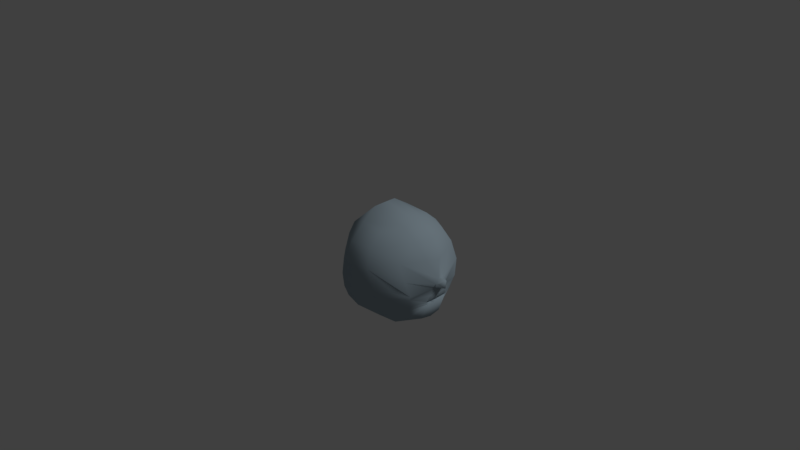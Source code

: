 # Source: face.blend  (saved by Blender 2.77.0; exported with 4.5.12 LTS)
import bpy
from mathutils import Matrix  # noqa: F401  (used for matrix-valued properties, if any)

bpy.ops.wm.read_factory_settings(use_empty=True)
scene = bpy.context.scene
scene.name = 'Scene'

# ---- collections
col_collection_1 = bpy.data.collections.new('Collection 1'); scene.collection.children.link(col_collection_1)
col_collection_2 = bpy.data.collections.new('Collection 2'); scene.collection.children.link(col_collection_2)
col_collection_3 = bpy.data.collections.new('Collection 3'); scene.collection.children.link(col_collection_3)
col_collection_4 = bpy.data.collections.new('Collection 4'); scene.collection.children.link(col_collection_4)
col_collection_5 = bpy.data.collections.new('Collection 5'); scene.collection.children.link(col_collection_5)
col_collection_6 = bpy.data.collections.new('Collection 6'); scene.collection.children.link(col_collection_6)
col_collection_7 = bpy.data.collections.new('Collection 7'); scene.collection.children.link(col_collection_7)
col_collection_8 = bpy.data.collections.new('Collection 8'); scene.collection.children.link(col_collection_8)
col_collection_9 = bpy.data.collections.new('Collection 9'); scene.collection.children.link(col_collection_9)
col_collection_10 = bpy.data.collections.new('Collection 10'); scene.collection.children.link(col_collection_10)
col_collection_11 = bpy.data.collections.new('Collection 11'); scene.collection.children.link(col_collection_11)
col_collection_12 = bpy.data.collections.new('Collection 12'); scene.collection.children.link(col_collection_12)
col_collection_13 = bpy.data.collections.new('Collection 13'); scene.collection.children.link(col_collection_13)
col_collection_14 = bpy.data.collections.new('Collection 14'); scene.collection.children.link(col_collection_14)
col_collection_15 = bpy.data.collections.new('Collection 15'); scene.collection.children.link(col_collection_15)
col_collection_16 = bpy.data.collections.new('Collection 16'); scene.collection.children.link(col_collection_16)
col_collection_17 = bpy.data.collections.new('Collection 17'); scene.collection.children.link(col_collection_17)
col_collection_18 = bpy.data.collections.new('Collection 18'); scene.collection.children.link(col_collection_18)
col_collection_19 = bpy.data.collections.new('Collection 19'); scene.collection.children.link(col_collection_19)
col_collection_20 = bpy.data.collections.new('Collection 20'); scene.collection.children.link(col_collection_20)

# ---- materials (node trees are filled in below, after node groups)
mat_material_001 = bpy.data.materials.new('Material.001')
mat_material_001.alpha_threshold = 0.0
mat_material_001.roughness = 0.5
mat_material = bpy.data.materials.new('Material')
mat_material.alpha_threshold = 0.0
mat_material.roughness = 0.5
mat_material.line_color = (0.0, 0.0, 0.0, 1.0)

# ---- material node trees
mat_material_001.use_nodes = True; mat_material_001.node_tree.nodes.clear()
_N = mat_material_001.node_tree.nodes; _L = mat_material_001.node_tree.links
n0 = _N.new('ShaderNodeOutputMaterial'); n0.name = 'Material Output'; n0.location = (425, 300)
n1 = _N.new('ShaderNodeRGB'); n1.name = 'RGB'; n1.location = (-233, 299)
n1.outputs[0].default_value = (0.3465, 0.4368, 0.5, 1.0)
n2 = _N.new('ShaderNodeAmbientOcclusion'); n2.name = 'Ambient Occlusion'; n2.location = (5, 324)
n2.samples = 1
n2.inputs[1].default_value = 0.0
n3 = _N.new('ShaderNodeBsdfDiffuse'); n3.name = 'Diffuse BSDF'; n3.location = (3, 239)
n4 = _N.new('ShaderNodeMixShader'); n4.name = 'Mix Shader'; n4.location = (208, 310)
n4.inputs[0].default_value = 0.0
_L.new(n4.outputs[0], n0.inputs[0])
_L.new(n3.outputs[0], n4.inputs[1])
_L.new(n1.outputs[0], n2.inputs[0])
_L.new(n1.outputs[0], n3.inputs[0])
_L.new(n2.outputs[0], n4.inputs[2])
n0.is_active_output = True

# ---- world
world_world = bpy.data.worlds.new('World'); scene.world = world_world
world_world.color = (0.05088, 0.05088, 0.05088)
world_world.use_sun_shadow = False
world_world.sun_shadow_jitter_overblur = 0.0
world_world.cycles.sampling_method = 'MANUAL'

# ---- cameras
cam_camera = bpy.data.cameras.new('Camera')
cam_camera.clip_end = 100.0
cam_camera.lens = 35.0
cam_camera.sensor_width = 32.0
cam_camera.sensor_height = 18.0
cam_camera.ortho_scale = 7.314
cam_camera.dof.focus_distance = 0.0

# ---- lights
light_lamp = bpy.data.lights.new('Lamp', 'SUN')
light_lamp.transmission_factor = 0.0
light_lamp.cutoff_distance = 30.0
light_lamp.angle = 0.1993
light_lamp.energy = 1.0
light_lamp.shadow_buffer_clip_start = 1.001
light_lamp.shadow_soft_size = 0.1
light_lamp.shadow_cascade_max_distance = 1000.0

# ---- meshes
me_cube = bpy.data.meshes.new('Cube')
me_cube.from_pydata([(1.035, -0.002434, -0.4657), (0.6669, -0.002434, -0.6774), (0.8994, -0.2877, -0.453), (0.6721, -0.5127, -0.3909), (0.6699, -0.2549, -0.6049), (0.2863, -0.5312, -0.4056), (0.09723, -0.3898, -0.3694), (0.2847, -0.2407, -0.5819), (0.2869, -0.002434, -0.6595), (-0.1259, -0.002434, -0.3831), (0.7789, -0.002434, 0.7437), (1.211, -0.002434, 0.1527), (0.5703, -0.5508, 0.5137), (0.9577, -0.4294, 0.3977), (0.578, -0.3777, 0.6639), (-0.03622, -0.3596, 0.4247), (0.2529, -0.5664, 0.4863), (0.2555, -0.36, 0.6882), (-0.1682, -0.002434, 0.4723), (0.2797, -0.002434, 0.8456), (1.197, -0.03138, 0.005734), (1.073, -0.3806, -0.02278), (0.7357, -0.6437, 0.05416), (0.2086, -0.6928, 0.08316), (-0.047, -0.4577, 0.08909), (-0.2366, -0.002434, 0.06841), (1.047, -0.4347, 0.1821), (0.2126, -0.6613, 0.2368), (-0.2279, -0.002434, 0.2003), (0.6242, -0.6497, 0.2796), (-0.05729, -0.4198, 0.2011), (1.028, -0.1488, -0.4422), (0.591, -0.1166, -0.6707), (-0.05533, -0.2131, -0.37), (0.2893, -0.07145, -0.6443), (0.7676, -0.1857, 0.7213), (1.21, -0.04328, 0.1509), (0.2376, -0.1601, 0.8171), (-0.147, -0.1781, 0.4786), (1.173, -0.06095, 0.02271), (-0.1968, -0.2228, 0.06978), (1.205, -0.08308, 0.08837), (-0.2007, -0.1868, 0.201), (1.113, -0.002434, -0.1787), (1.113, -0.002434, -0.1761), (1.113, -0.135, -0.1697), (1.113, -0.135, -0.1735), (0.9829, -0.3135, -0.2823), (1.049, -0.3748, -0.07983), (1.049, -0.002434, -0.182), (1.051, -0.002434, -0.1814), (1.046, -0.1374, -0.1743), (1.046, -0.1375, -0.1792), (0.9983, -0.002434, -0.4101), (1.114, -0.002434, 0.004096), (1.081, -0.1796, -0.001472), (0.9886, -0.1665, -0.3909), (0.6647, -0.002434, -0.2681), (0.7713, -0.002434, -0.4027), (0.856, -0.002434, 0.02666), (0.7144, -0.002434, -0.02848), (0.8471, -0.1853, 0.0182), (0.7089, -0.05993, -0.03265), (0.7601, -0.1797, -0.3911), (0.6611, -0.06713, -0.2691), (1.173, -0.002434, -0.07779), (1.146, -0.1233, -0.07585), (0.71, -0.6293, -0.08042), (0.2366, -0.6964, -0.08172), (-0.02207, -0.4608, -0.05775), (-0.1637, -0.2391, -0.06934), (-0.2325, -0.002434, -0.08358), (1.043, -0.002434, 0.6052), (0.9777, -0.184, 0.595), (0.8383, -0.3833, 0.5594), (1.116, -0.1478, 0.3954), (1.17, -0.002434, 0.3771), (-0.1983, -0.002434, -0.2259), (-0.1216, -0.2321, -0.2133), (0.0159, -0.4536, -0.1961), (0.2461, -0.6431, -0.2323), (0.6891, -0.5666, -0.2479), (1.027, -0.3374, -0.1982), (1.113, -0.002434, -0.1728), (1.113, -0.1326, -0.1648), (1.113, -0.1379, -0.1669), (1.113, -0.14, -0.1693), (1.113, -0.1395, -0.1737), (1.112, -0.1369, -0.1774), (1.113, -0.132, -0.1786), (1.113, -0.002434, -0.1824), (1.145, -0.002434, -0.1431), (1.138, -0.1382, -0.146), (1.133, -0.1633, -0.149), (1.125, -0.1645, -0.1679), (1.127, -0.1565, -0.1839), (1.131, -0.15, -0.1912), (1.138, -0.1323, -0.1891), (1.136, -0.002434, -0.2024), (0.1276, -0.1321, -0.5557), (0.04873, -0.002434, -0.5509), (1.283, -0.002434, 0.137), (1.241, -0.0621, 0.08607), (1.281, -0.002434, 0.02625)], [], [(29, 12, 16, 27), (42, 38, 18, 28), (35, 37, 17, 14), (2, 3, 4), (5, 6, 7), (26, 13, 29), (15, 16, 17), (31, 2, 4, 32), (3, 5, 7, 4), (75, 13, 26, 41, 36), (33, 9, 100, 99), (27, 16, 15, 30), (35, 14, 74, 73), (14, 17, 16, 12), (37, 19, 18, 38), (32, 4, 7, 34), (5, 80, 79, 6), (2, 47, 82, 81, 3), (33, 78, 77, 9), (3, 81, 80, 5), (23, 27, 30, 24), (21, 26, 29, 22), (39, 41, 26, 21), (40, 42, 28, 25), (22, 29, 27, 23), (24, 30, 42, 40), (6, 79, 78, 33), (48, 66, 39, 21), (1, 32, 34, 8), (17, 37, 38, 15), (10, 35, 73, 72), (6, 33, 99, 7), (0, 31, 32, 1), (20, 103, 102, 41, 39), (10, 19, 37, 35), (30, 15, 38, 42), (0, 98, 97, 31), (31, 97, 96, 47, 2), (45, 46, 52, 51), (45, 85, 86), (45, 43, 83, 84), (52, 49, 53, 56), (46, 44, 49, 52), (43, 45, 51, 50), (50, 51, 55, 54), (51, 52, 56, 55), (56, 53, 58, 63), (54, 55, 61, 59), (55, 56, 63, 61), (59, 61, 62, 60), (61, 63, 64, 62), (63, 58, 57, 64), (60, 62, 64, 57), (66, 65, 20, 39), (66, 48, 93, 92), (67, 48, 21, 22), (68, 67, 22, 23), (69, 68, 23, 24), (70, 69, 24, 40), (71, 70, 40, 25), (72, 73, 75, 76), (73, 74, 13, 75), (74, 14, 12), (76, 75, 36, 11), (77, 78, 70, 71), (78, 79, 69, 70), (79, 80, 68, 69), (80, 81, 67, 68), (81, 82, 48, 67), (82, 47, 96, 95), (46, 45, 86, 87), (84, 83, 91, 92), (84, 85, 45), (86, 85, 93, 94), (87, 86, 94, 95), (87, 88, 46), (88, 89, 46), (89, 90, 44, 46), (92, 91, 65, 66), (92, 93, 85, 84), (94, 93, 48, 82), (95, 94, 82), (95, 96, 88, 87), (96, 97, 89, 88), (97, 98, 90, 89), (7, 99, 34), (99, 100, 8, 34), (13, 74, 12, 29), (101, 102, 103), (102, 101, 11, 36, 41)])
me_cube.polygons.foreach_set('use_smooth', [True] * 90)
me_cube.materials.append(mat_material_001)
me_cube.use_remesh_preserve_volume = False
me_cube.use_remesh_preserve_attributes = False
me_cube.use_mirror_vertex_groups = False
me_cube.update()
me_cube_001 = bpy.data.meshes.new('Cube.001')
me_cube_001.from_pydata([(1.035, -0.002434, -0.4657), (0.6669, -0.002434, -0.6774), (0.8994, -0.2877, -0.453), (0.6721, -0.5127, -0.3909), (0.6699, -0.2549, -0.6049), (0.2863, -0.5312, -0.4056), (0.09723, -0.3898, -0.3694), (0.2847, -0.2407, -0.5819), (0.2869, -0.002434, -0.6595), (-0.1259, -0.002434, -0.3831), (0.7789, -0.002434, 0.7437), (1.211, -0.002434, 0.1527), (0.5703, -0.5508, 0.5137), (0.9577, -0.4294, 0.3977), (0.578, -0.3777, 0.6639), (-0.03622, -0.3596, 0.4247), (0.2529, -0.5664, 0.4863), (0.2555, -0.36, 0.6882), (-0.1682, -0.002434, 0.4723), (0.2797, -0.002434, 0.8456), (1.197, -0.03138, 0.005734), (1.073, -0.3806, -0.02278), (0.7357, -0.6437, 0.05416), (0.2086, -0.6928, 0.08316), (-0.047, -0.4577, 0.08909), (-0.2366, -0.002434, 0.06841), (1.047, -0.4347, 0.1821), (0.2126, -0.6613, 0.2368), (-0.2279, -0.002434, 0.2003), (0.6242, -0.6497, 0.2796), (-0.05729, -0.4198, 0.2011), (1.028, -0.1488, -0.4422), (0.591, -0.1166, -0.6707), (-0.05533, -0.2131, -0.37), (0.2893, -0.07145, -0.6443), (0.7676, -0.1857, 0.7213), (1.21, -0.04328, 0.1509), (0.2376, -0.1601, 0.8171), (-0.147, -0.1781, 0.4786), (1.173, -0.06095, 0.02271), (-0.1968, -0.2228, 0.06978), (1.205, -0.08308, 0.08837), (-0.2007, -0.1868, 0.201), (1.113, -0.002434, -0.1787), (1.113, -0.002434, -0.1761), (1.113, -0.135, -0.1697), (1.113, -0.135, -0.1735), (0.9829, -0.3135, -0.2823), (1.049, -0.3748, -0.07983), (1.049, -0.002434, -0.182), (1.051, -0.002434, -0.1814), (1.046, -0.1374, -0.1743), (1.046, -0.1375, -0.1792), (0.9983, -0.002434, -0.4101), (1.114, -0.002434, 0.004096), (1.081, -0.1796, -0.001472), (0.9886, -0.1665, -0.3909), (0.6647, -0.002434, -0.2681), (0.7713, -0.002434, -0.4027), (0.856, -0.002434, 0.02666), (0.7144, -0.002434, -0.02848), (0.8471, -0.1853, 0.0182), (0.7089, -0.05993, -0.03265), (0.7601, -0.1797, -0.3911), (0.6611, -0.06713, -0.2691), (1.173, -0.002434, -0.07779), (1.146, -0.1233, -0.07585), (0.71, -0.6293, -0.08042), (0.2366, -0.6964, -0.08172), (-0.02207, -0.4608, -0.05775), (-0.1637, -0.2391, -0.06934), (-0.2325, -0.002434, -0.08358), (1.043, -0.002434, 0.6052), (0.9777, -0.184, 0.595), (0.8383, -0.3833, 0.5594), (1.116, -0.1478, 0.3954), (1.17, -0.002434, 0.3771), (-0.1983, -0.002434, -0.2259), (-0.1216, -0.2321, -0.2133), (0.0159, -0.4536, -0.1961), (0.2461, -0.6431, -0.2323), (0.6891, -0.5666, -0.2479), (1.027, -0.3374, -0.1982), (1.113, -0.002434, -0.1728), (1.113, -0.1326, -0.1648), (1.113, -0.1379, -0.1669), (1.113, -0.14, -0.1693), (1.113, -0.1395, -0.1737), (1.112, -0.1369, -0.1774), (1.113, -0.132, -0.1786), (1.113, -0.002434, -0.1824), (1.145, -0.002434, -0.1431), (1.138, -0.1382, -0.146), (1.133, -0.1633, -0.149), (1.125, -0.1645, -0.1679), (1.127, -0.1565, -0.1839), (1.131, -0.15, -0.1912), (1.138, -0.1323, -0.1891), (1.136, -0.002434, -0.2024), (0.1276, -0.1321, -0.5557), (0.04873, -0.002434, -0.5509), (1.283, -0.002434, 0.137), (1.241, -0.0621, 0.08607), (1.281, -0.002434, 0.02625)], [], [(29, 12, 16, 27), (42, 38, 18, 28), (35, 37, 17, 14), (2, 3, 4), (5, 6, 7), (26, 13, 29), (15, 16, 17), (31, 2, 4, 32), (3, 5, 7, 4), (75, 13, 26, 41, 36), (33, 9, 100, 99), (27, 16, 15, 30), (35, 14, 74, 73), (14, 17, 16, 12), (37, 19, 18, 38), (32, 4, 7, 34), (5, 80, 79, 6), (2, 47, 82, 81, 3), (33, 78, 77, 9), (3, 81, 80, 5), (23, 27, 30, 24), (21, 26, 29, 22), (39, 41, 26, 21), (40, 42, 28, 25), (22, 29, 27, 23), (24, 30, 42, 40), (6, 79, 78, 33), (48, 66, 39, 21), (1, 32, 34, 8), (17, 37, 38, 15), (10, 35, 73, 72), (6, 33, 99, 7), (0, 31, 32, 1), (20, 103, 102, 41, 39), (10, 19, 37, 35), (30, 15, 38, 42), (0, 98, 97, 31), (31, 97, 96, 47, 2), (45, 46, 52, 51), (45, 85, 86), (45, 43, 83, 84), (52, 49, 53, 56), (46, 44, 49, 52), (43, 45, 51, 50), (50, 51, 55, 54), (51, 52, 56, 55), (56, 53, 58, 63), (54, 55, 61, 59), (55, 56, 63, 61), (59, 61, 62, 60), (61, 63, 64, 62), (63, 58, 57, 64), (60, 62, 64, 57), (66, 65, 20, 39), (66, 48, 93, 92), (67, 48, 21, 22), (68, 67, 22, 23), (69, 68, 23, 24), (70, 69, 24, 40), (71, 70, 40, 25), (72, 73, 75, 76), (73, 74, 13, 75), (74, 14, 12), (76, 75, 36, 11), (77, 78, 70, 71), (78, 79, 69, 70), (79, 80, 68, 69), (80, 81, 67, 68), (81, 82, 48, 67), (82, 47, 96, 95), (46, 45, 86, 87), (84, 83, 91, 92), (84, 85, 45), (86, 85, 93, 94), (87, 86, 94, 95), (87, 88, 46), (88, 89, 46), (89, 90, 44, 46), (92, 91, 65, 66), (92, 93, 85, 84), (94, 93, 48, 82), (95, 94, 82), (95, 96, 88, 87), (96, 97, 89, 88), (97, 98, 90, 89), (7, 99, 34), (99, 100, 8, 34), (13, 74, 12, 29), (101, 102, 103), (102, 101, 11, 36, 41)])
me_cube_001.polygons.foreach_set('use_smooth', [True] * 90)
me_cube_001.materials.append(mat_material)
me_cube_001.use_remesh_preserve_volume = False
me_cube_001.use_remesh_preserve_attributes = False
me_cube_001.use_mirror_vertex_groups = False
me_cube_001.update()

# ---- objects
ob_cube = bpy.data.objects.new('Cube', me_cube)
ob_snapshotmeshlist_000 = bpy.data.objects.new('snapshotMeshList.000', None)
ob_cube_snapshotmesh_000 = bpy.data.objects.new('Cube_snapshotMesh.000', me_cube_001)
ob_lamp = bpy.data.objects.new('Lamp', light_lamp)
ob_camera = bpy.data.objects.new('Camera', cam_camera)

# ---- transforms, parenting, visibility, modifiers, constraints
ob_cube.location = (0.0, 0.0, 0.0)
ob_cube.lock_rotations_4d = False
ob_cube.empty_display_type = 'ARROWS'
ob_cube.lineart.crease_threshold = 0.0
_m = ob_cube.modifiers.new('Mirror', 'MIRROR')
_m.use_axis = (False, True, False)
_m.use_mirror_vertex_groups = False
_m.merge_threshold = 0.0725
_m = ob_cube.modifiers.new('Subsurf', 'SUBSURF')
_m.show_render = False
_m.uv_smooth = 'PRESERVE_CORNERS'
_m.quality = 2
_m.levels = 2
_m.show_only_control_edges = False
ob_snapshotmeshlist_000.parent = ob_cube
ob_snapshotmeshlist_000.location = (0.0, 0.0, 0.0)
ob_snapshotmeshlist_000.empty_display_type = 'ARROWS'
ob_snapshotmeshlist_000.empty_image_offset = (0.0, 0.0)
ob_snapshotmeshlist_000.hide_viewport = True
ob_snapshotmeshlist_000.hide_select = True
ob_snapshotmeshlist_000.hide_render = True
ob_snapshotmeshlist_000.lineart.crease_threshold = 0.0
ob_cube_snapshotmesh_000.parent = ob_snapshotmeshlist_000
ob_cube_snapshotmesh_000.location = (0.0, 0.0, 0.0)
ob_cube_snapshotmesh_000.hide_viewport = True
ob_cube_snapshotmesh_000.hide_select = True
ob_cube_snapshotmesh_000.hide_render = True
ob_cube_snapshotmesh_000.lineart.crease_threshold = 0.0
ob_lamp.location = (4.076, 1.005, 5.904)
ob_lamp.rotation_euler = (0.6503, 0.05522, 1.866)
ob_lamp.lock_rotations_4d = False
ob_lamp.empty_display_type = 'ARROWS'
ob_lamp.color = (0.0, 0.0, 0.0, 0.0)
ob_lamp.lineart.crease_threshold = 0.0
ob_camera.location = (7.481, -6.508, 5.344)
ob_camera.rotation_euler = (1.109, 0.01082, 0.8149)
ob_camera.lock_rotations_4d = False
ob_camera.empty_display_type = 'ARROWS'
ob_camera.color = (0.0, 0.0, 0.0, 0.0)
ob_camera.display_type = 'WIRE'
ob_camera.lineart.crease_threshold = 0.0

# ---- collection membership
col_collection_1.objects.link(ob_cube)
col_collection_1.objects.link(ob_snapshotmeshlist_000)
col_collection_1.objects.link(ob_cube_snapshotmesh_000)
col_collection_1.objects.link(ob_lamp)
col_collection_1.objects.link(ob_camera)
col_collection_2.objects.link(ob_cube_snapshotmesh_000)
col_collection_3.objects.link(ob_cube_snapshotmesh_000)
col_collection_4.objects.link(ob_cube_snapshotmesh_000)
col_collection_5.objects.link(ob_cube_snapshotmesh_000)
col_collection_6.objects.link(ob_cube_snapshotmesh_000)
col_collection_7.objects.link(ob_cube_snapshotmesh_000)
col_collection_8.objects.link(ob_cube_snapshotmesh_000)
col_collection_9.objects.link(ob_cube_snapshotmesh_000)
col_collection_10.objects.link(ob_cube_snapshotmesh_000)
col_collection_11.objects.link(ob_cube_snapshotmesh_000)
col_collection_12.objects.link(ob_cube_snapshotmesh_000)
col_collection_13.objects.link(ob_cube_snapshotmesh_000)
col_collection_14.objects.link(ob_cube_snapshotmesh_000)
col_collection_15.objects.link(ob_cube_snapshotmesh_000)
col_collection_16.objects.link(ob_cube_snapshotmesh_000)
col_collection_17.objects.link(ob_cube_snapshotmesh_000)
col_collection_18.objects.link(ob_cube_snapshotmesh_000)
col_collection_19.objects.link(ob_cube_snapshotmesh_000)
col_collection_20.objects.link(ob_cube_snapshotmesh_000)

# ---- scene / render settings (as saved in the file)
scene.camera = ob_camera
scene.frame_start = 1; scene.frame_end = 250; scene.frame_set(0)
scene.render.engine = 'CYCLES'
scene.render.resolution_percentage = 50
scene.render.dither_intensity = 0.0
scene.cycles.use_denoising = False
scene.cycles.samples = 128
scene.cycles.sampling_pattern = 'TABULATED_SOBOL'
scene.cycles.light_sampling_threshold = 0.0
scene.cycles.use_adaptive_sampling = False
scene.cycles.use_light_tree = False
scene.cycles.blur_glossy = 0.0
scene.cycles.sample_clamp_indirect = 0.0
scene.view_settings.view_transform = 'Standard'
bpy.context.view_layer.update()

